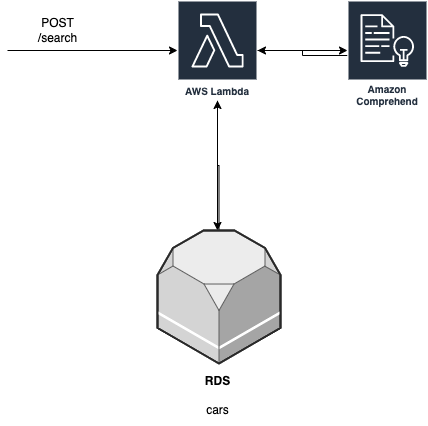

The diagram above was exported from draw.io. Its source (the exported page's mxGraphModel, read from the mxfile embedded in the PNG):
<mxGraphModel dx="1068" dy="828" grid="1" gridSize="10" guides="1" tooltips="1" connect="1" arrows="1" fold="1" page="1" pageScale="1" pageWidth="850" pageHeight="1100" math="0" shadow="0">
  <root>
    <mxCell id="0" />
    <mxCell id="1" parent="0" />
    <mxCell id="XPwUXO6c9-yPJcAu12Jz-8" style="edgeStyle=orthogonalEdgeStyle;rounded=0;orthogonalLoop=1;jettySize=auto;html=1;" edge="1" parent="1" source="XPwUXO6c9-yPJcAu12Jz-2">
      <mxGeometry relative="1" as="geometry">
        <mxPoint x="240" y="260" as="targetPoint" />
      </mxGeometry>
    </mxCell>
    <mxCell id="XPwUXO6c9-yPJcAu12Jz-2" value="AWS Lambda" style="sketch=0;outlineConnect=0;fontColor=#232F3E;gradientColor=none;strokeColor=#ffffff;fillColor=#232F3E;dashed=0;verticalLabelPosition=middle;verticalAlign=bottom;align=center;html=1;whiteSpace=wrap;fontSize=10;fontStyle=1;spacing=3;shape=mxgraph.aws4.productIcon;prIcon=mxgraph.aws4.lambda;" vertex="1" parent="1">
      <mxGeometry x="200" y="30" width="80" height="100" as="geometry" />
    </mxCell>
    <mxCell id="XPwUXO6c9-yPJcAu12Jz-3" value="" style="endArrow=classic;html=1;rounded=0;" edge="1" parent="1" target="XPwUXO6c9-yPJcAu12Jz-2">
      <mxGeometry width="50" height="50" relative="1" as="geometry">
        <mxPoint x="30" y="80" as="sourcePoint" />
        <mxPoint x="90" y="55" as="targetPoint" />
      </mxGeometry>
    </mxCell>
    <mxCell id="XPwUXO6c9-yPJcAu12Jz-4" value="POST&lt;br&gt;/search" style="text;html=1;align=center;verticalAlign=middle;resizable=0;points=[];autosize=1;strokeColor=none;fillColor=none;" vertex="1" parent="1">
      <mxGeometry x="50" y="40" width="60" height="40" as="geometry" />
    </mxCell>
    <mxCell id="XPwUXO6c9-yPJcAu12Jz-5" value="" style="endArrow=classic;html=1;rounded=0;" edge="1" parent="1" source="XPwUXO6c9-yPJcAu12Jz-2">
      <mxGeometry width="50" height="50" relative="1" as="geometry">
        <mxPoint x="240" y="85" as="sourcePoint" />
        <mxPoint x="370" y="80" as="targetPoint" />
      </mxGeometry>
    </mxCell>
    <mxCell id="XPwUXO6c9-yPJcAu12Jz-7" style="edgeStyle=orthogonalEdgeStyle;rounded=0;orthogonalLoop=1;jettySize=auto;html=1;" edge="1" parent="1" source="XPwUXO6c9-yPJcAu12Jz-6" target="XPwUXO6c9-yPJcAu12Jz-2">
      <mxGeometry relative="1" as="geometry" />
    </mxCell>
    <mxCell id="XPwUXO6c9-yPJcAu12Jz-6" value="Amazon Comprehend" style="sketch=0;outlineConnect=0;fontColor=#232F3E;gradientColor=none;strokeColor=#ffffff;fillColor=#232F3E;dashed=0;verticalLabelPosition=middle;verticalAlign=bottom;align=center;html=1;whiteSpace=wrap;fontSize=10;fontStyle=1;spacing=3;shape=mxgraph.aws4.productIcon;prIcon=mxgraph.aws4.comprehend;" vertex="1" parent="1">
      <mxGeometry x="370" y="30" width="80" height="110" as="geometry" />
    </mxCell>
    <mxCell id="XPwUXO6c9-yPJcAu12Jz-11" style="edgeStyle=orthogonalEdgeStyle;rounded=0;orthogonalLoop=1;jettySize=auto;html=1;" edge="1" parent="1" source="XPwUXO6c9-yPJcAu12Jz-9" target="XPwUXO6c9-yPJcAu12Jz-2">
      <mxGeometry relative="1" as="geometry" />
    </mxCell>
    <mxCell id="XPwUXO6c9-yPJcAu12Jz-9" value="" style="verticalLabelPosition=bottom;html=1;verticalAlign=top;strokeWidth=1;align=center;outlineConnect=0;dashed=0;outlineConnect=0;shape=mxgraph.aws3d.rds;fillColor=#ECECEC;strokeColor=#5E5E5E;aspect=fixed;" vertex="1" parent="1">
      <mxGeometry x="180" y="260" width="123" height="133" as="geometry" />
    </mxCell>
    <mxCell id="XPwUXO6c9-yPJcAu12Jz-10" value="&lt;b&gt;RDS&lt;/b&gt;&lt;br&gt;&lt;br&gt;cars" style="text;html=1;align=center;verticalAlign=middle;resizable=0;points=[];autosize=1;strokeColor=none;fillColor=none;" vertex="1" parent="1">
      <mxGeometry x="215" y="395" width="50" height="60" as="geometry" />
    </mxCell>
  </root>
</mxGraphModel>